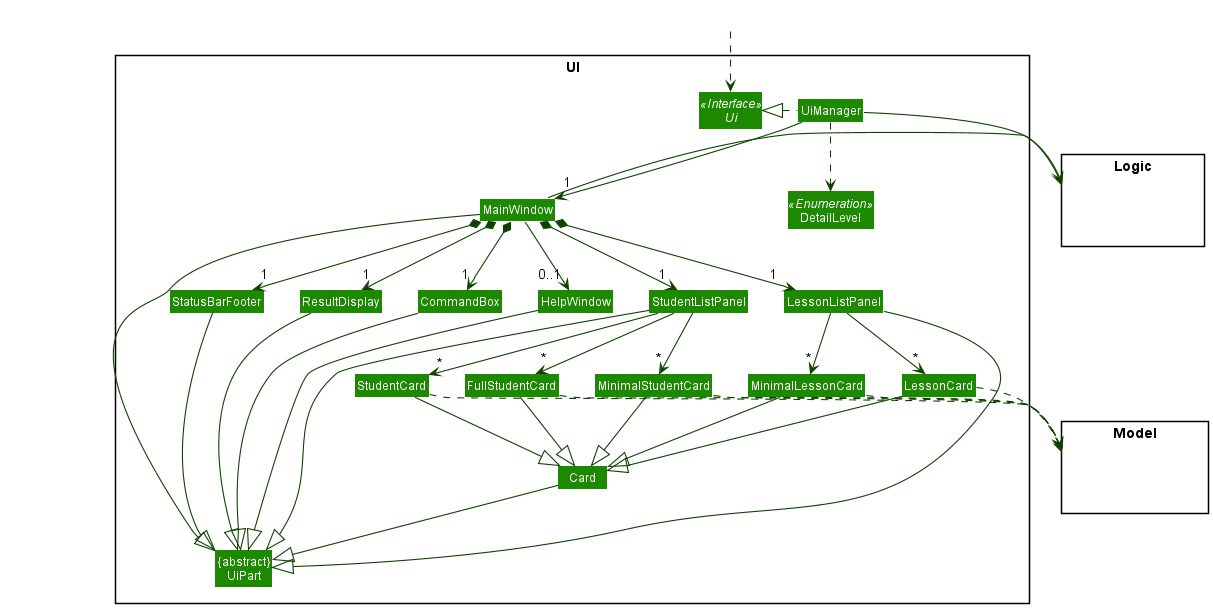

The diagram above was rendered by PlantUML. Its source (embedded in the PNG):
@startuml
!include style.puml
skinparam arrowThickness 1.1
skinparam arrowColor UI_COLOR_T4
skinparam classBackgroundColor UI_COLOR

package UI <<Rectangle>>{
Interface Ui <<Interface>>
Class "{abstract}\nUiPart" as UiPart
Class UiManager
Class MainWindow
Class HelpWindow
Class ResultDisplay
Class StudentListPanel
Class LessonListPanel
Class StatusBarFooter
Class CommandBox
Class Card
Class MinimalStudentCard
Class StudentCard
Class FullStudentCard
Class MinimalLessonCard
Class LessonCard
Enum DetailLevel <<Enumeration>>
}

package Model <<Rectangle>> {
Class HiddenModel #FFFFFF
}

package Logic <<Rectangle>> {
Class HiddenLogic #FFFFFF
}

Class HiddenOutside #FFFFFF
HiddenOutside ..> Ui

UiManager .left.|> Ui
UiManager -down-> "1" MainWindow
MainWindow *-down->  "1" CommandBox
MainWindow *-down-> "1" ResultDisplay
MainWindow *-down-> "1" StudentListPanel
MainWindow *-down-> "1" LessonListPanel
MainWindow *-down-> "1" StatusBarFooter
MainWindow --> "0..1" HelpWindow

StudentListPanel -down-> "*" MinimalStudentCard
StudentListPanel -down-> "*" StudentCard
StudentListPanel -down-> "*" FullStudentCard
LessonListPanel -down-> "*" MinimalLessonCard
LessonListPanel -down-> "*" LessonCard

MinimalStudentCard --|> Card
StudentCard --|> Card
FullStudentCard --|> Card
MinimalLessonCard --|> Card
LessonCard --|> Card

MainWindow -left-|> UiPart

Card --|> UiPart
StudentListPanel --|> UiPart
LessonListPanel --|> UiPart
ResultDisplay --|> UiPart
CommandBox --|> UiPart
StatusBarFooter --|> UiPart
HelpWindow --|> UiPart

UiManager ..> DetailLevel
MinimalStudentCard ..> Model
StudentCard ..> Model
FullStudentCard ..> Model
MinimalLessonCard ..> Model
LessonCard ..> Model
UiManager -right-> Logic
MainWindow -left-> Logic

LessonListPanel -[hidden]left- StudentListPanel
StudentListPanel -[hidden]left- HelpWindow
HelpWindow -[hidden]left- CommandBox
CommandBox -[hidden]left- ResultDisplay
ResultDisplay -[hidden]left- StatusBarFooter

MainWindow -[hidden]-|> UiPart
@enduml